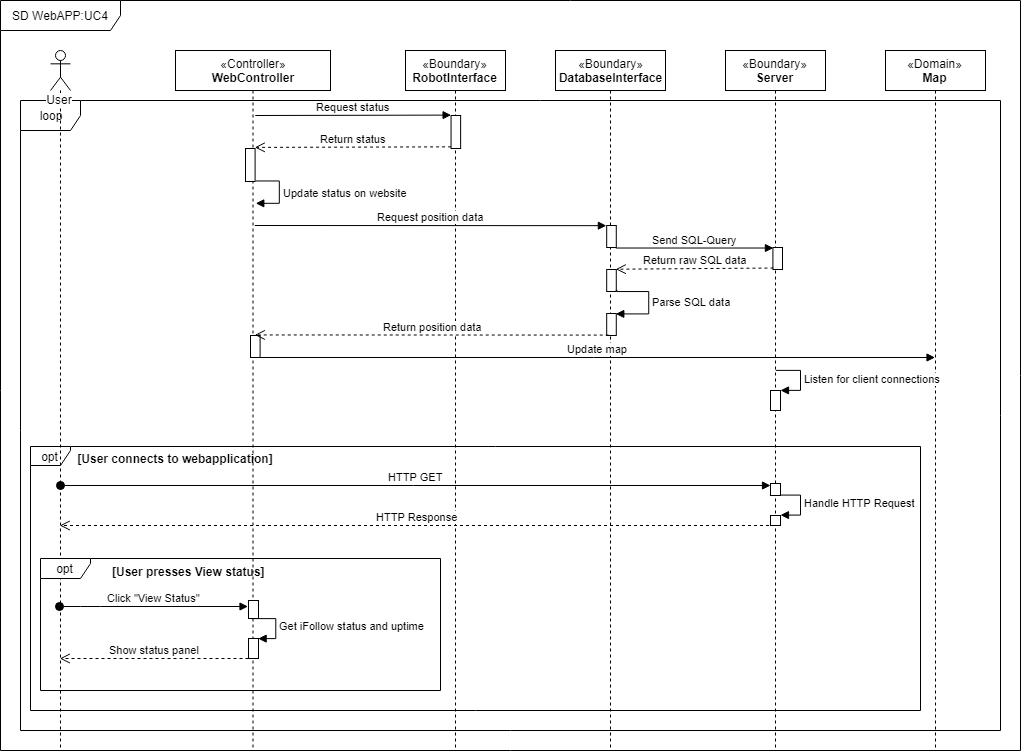

The diagram above was exported from draw.io. Its source (the exported page's mxGraphModel, read from the mxfile embedded in the PNG):
<mxGraphModel dx="2740" dy="936" grid="1" gridSize="10" guides="1" tooltips="1" connect="1" arrows="1" fold="1" page="1" pageScale="1" pageWidth="1100" pageHeight="850" background="#ffffff" math="0" shadow="0">
  <root>
    <mxCell id="0" />
    <mxCell id="1" parent="0" />
    <mxCell id="n84QkBVkk9n_B0gJOyfS-12" value="&lt;span&gt;«Controller»&lt;/span&gt;&lt;br&gt;&lt;b&gt;WebController&lt;/b&gt;" style="shape=umlLifeline;perimeter=lifelinePerimeter;whiteSpace=wrap;html=1;container=1;collapsible=0;recursiveResize=0;outlineConnect=0;" vertex="1" parent="1">
      <mxGeometry x="-925" y="50" width="155" height="700" as="geometry" />
    </mxCell>
    <mxCell id="n84QkBVkk9n_B0gJOyfS-1" value="SD WebAPP:UC4" style="shape=umlFrame;whiteSpace=wrap;html=1;width=120;height=30;" vertex="1" parent="1">
      <mxGeometry x="-1100" width="1020" height="750" as="geometry" />
    </mxCell>
    <mxCell id="n84QkBVkk9n_B0gJOyfS-134" value="loop" style="shape=umlFrame;whiteSpace=wrap;html=1;" vertex="1" parent="1">
      <mxGeometry x="-1080" y="100" width="980" height="630" as="geometry" />
    </mxCell>
    <mxCell id="n84QkBVkk9n_B0gJOyfS-139" value="opt" style="shape=umlFrame;whiteSpace=wrap;html=1;width=40;height=19;" vertex="1" parent="1">
      <mxGeometry x="-1070" y="446" width="890" height="264" as="geometry" />
    </mxCell>
    <mxCell id="n84QkBVkk9n_B0gJOyfS-10" value="User" style="shape=umlLifeline;participant=umlActor;perimeter=lifelinePerimeter;whiteSpace=wrap;html=1;container=1;collapsible=0;recursiveResize=0;verticalAlign=top;spacingTop=36;labelBackgroundColor=#ffffff;outlineConnect=0;" vertex="1" parent="1">
      <mxGeometry x="-1050" y="50" width="20" height="700" as="geometry" />
    </mxCell>
    <mxCell id="n84QkBVkk9n_B0gJOyfS-13" value="&lt;span&gt;«Boundary»&lt;/span&gt;&lt;br&gt;&lt;b&gt;DatabaseInterface&lt;/b&gt;" style="shape=umlLifeline;perimeter=lifelinePerimeter;whiteSpace=wrap;html=1;container=1;collapsible=0;recursiveResize=0;outlineConnect=0;" vertex="1" parent="1">
      <mxGeometry x="-545" y="50" width="110" height="700" as="geometry" />
    </mxCell>
    <mxCell id="n84QkBVkk9n_B0gJOyfS-14" value="&lt;span&gt;«Boundary»&lt;/span&gt;&lt;br&gt;&lt;b&gt;RobotInterface&lt;/b&gt;" style="shape=umlLifeline;perimeter=lifelinePerimeter;whiteSpace=wrap;html=1;container=1;collapsible=0;recursiveResize=0;outlineConnect=0;" vertex="1" parent="1">
      <mxGeometry x="-695" y="50" width="100" height="700" as="geometry" />
    </mxCell>
    <mxCell id="n84QkBVkk9n_B0gJOyfS-15" value="&lt;span&gt;«Domain»&lt;/span&gt;&lt;br&gt;&lt;b&gt;Map&lt;/b&gt;" style="shape=umlLifeline;perimeter=lifelinePerimeter;whiteSpace=wrap;html=1;container=1;collapsible=0;recursiveResize=0;outlineConnect=0;" vertex="1" parent="1">
      <mxGeometry x="-215" y="50" width="100" height="700" as="geometry" />
    </mxCell>
    <mxCell id="n84QkBVkk9n_B0gJOyfS-16" value="&lt;span&gt;«Boundary»&lt;/span&gt;&lt;br&gt;&lt;b&gt;Server&lt;/b&gt;" style="shape=umlLifeline;perimeter=lifelinePerimeter;whiteSpace=wrap;html=1;container=1;collapsible=0;recursiveResize=0;outlineConnect=0;" vertex="1" parent="1">
      <mxGeometry x="-375" y="50" width="100" height="700" as="geometry" />
    </mxCell>
    <mxCell id="n84QkBVkk9n_B0gJOyfS-146" value="" style="html=1;points=[];perimeter=orthogonalPerimeter;" vertex="1" parent="n84QkBVkk9n_B0gJOyfS-16">
      <mxGeometry x="45" y="465" width="10" height="10" as="geometry" />
    </mxCell>
    <mxCell id="n84QkBVkk9n_B0gJOyfS-147" value="Handle HTTP Request" style="edgeStyle=orthogonalEdgeStyle;html=1;align=left;spacingLeft=2;endArrow=block;rounded=0;entryX=1;entryY=0;" edge="1" target="n84QkBVkk9n_B0gJOyfS-146" parent="n84QkBVkk9n_B0gJOyfS-16">
      <mxGeometry relative="1" as="geometry">
        <mxPoint x="50" y="445" as="sourcePoint" />
        <Array as="points">
          <mxPoint x="75" y="445" />
        </Array>
      </mxGeometry>
    </mxCell>
    <mxCell id="n84QkBVkk9n_B0gJOyfS-148" value="" style="html=1;points=[];perimeter=orthogonalPerimeter;" vertex="1" parent="n84QkBVkk9n_B0gJOyfS-16">
      <mxGeometry x="45" y="433" width="10" height="12" as="geometry" />
    </mxCell>
    <mxCell id="n84QkBVkk9n_B0gJOyfS-21" value="Click &quot;View Status&quot;" style="html=1;verticalAlign=bottom;startArrow=oval;endArrow=block;startSize=8;" edge="1" parent="1">
      <mxGeometry relative="1" as="geometry">
        <mxPoint x="-1040.6764705882354" y="606" as="sourcePoint" />
        <mxPoint x="-852.5" y="606" as="targetPoint" />
        <Array as="points">
          <mxPoint x="-1010" y="606" />
        </Array>
      </mxGeometry>
    </mxCell>
    <mxCell id="n84QkBVkk9n_B0gJOyfS-140" value="[User connects to webapplication]" style="text;align=center;fontStyle=1;verticalAlign=middle;spacingLeft=3;spacingRight=3;strokeColor=none;rotatable=0;points=[[0,0.5],[1,0.5]];portConstraint=eastwest;" vertex="1" parent="1">
      <mxGeometry x="-965" y="446" width="80" height="26" as="geometry" />
    </mxCell>
    <mxCell id="n84QkBVkk9n_B0gJOyfS-141" value="HTTP GET" style="html=1;verticalAlign=bottom;startArrow=oval;startFill=1;endArrow=block;startSize=8;" edge="1" parent="1">
      <mxGeometry width="60" relative="1" as="geometry">
        <mxPoint x="-1040" y="485" as="sourcePoint" />
        <mxPoint x="-330" y="485" as="targetPoint" />
      </mxGeometry>
    </mxCell>
    <mxCell id="n84QkBVkk9n_B0gJOyfS-145" value="HTTP Response" style="html=1;verticalAlign=bottom;endArrow=open;dashed=1;endSize=8;" edge="1" parent="1">
      <mxGeometry relative="1" as="geometry">
        <mxPoint x="-325.5" y="525" as="sourcePoint" />
        <mxPoint x="-1040.6764705882351" y="525" as="targetPoint" />
      </mxGeometry>
    </mxCell>
    <mxCell id="n84QkBVkk9n_B0gJOyfS-53" value="" style="group" vertex="1" connectable="0" parent="1">
      <mxGeometry x="-850" y="115" width="537" height="242" as="geometry" />
    </mxCell>
    <mxCell id="n84QkBVkk9n_B0gJOyfS-35" value="Update status on website" style="edgeStyle=orthogonalEdgeStyle;html=1;align=left;spacingLeft=2;endArrow=block;rounded=0;" edge="1" parent="n84QkBVkk9n_B0gJOyfS-53">
      <mxGeometry relative="1" as="geometry">
        <mxPoint x="4.794642857142858" y="66" as="sourcePoint" />
        <Array as="points">
          <mxPoint x="28.767857142857142" y="66" />
        </Array>
        <mxPoint x="5" y="88" as="targetPoint" />
      </mxGeometry>
    </mxCell>
    <mxCell id="n84QkBVkk9n_B0gJOyfS-37" value="" style="html=1;points=[];perimeter=orthogonalPerimeter;" vertex="1" parent="n84QkBVkk9n_B0gJOyfS-53">
      <mxGeometry y="220.00000000000003" width="9.589285714285715" height="22" as="geometry" />
    </mxCell>
    <mxCell id="n84QkBVkk9n_B0gJOyfS-38" value="" style="html=1;points=[];perimeter=orthogonalPerimeter;" vertex="1" parent="n84QkBVkk9n_B0gJOyfS-53">
      <mxGeometry x="356.1875" y="110.00000000000001" width="9.589285714285715" height="22" as="geometry" />
    </mxCell>
    <mxCell id="n84QkBVkk9n_B0gJOyfS-39" value="" style="html=1;points=[];perimeter=orthogonalPerimeter;" vertex="1" parent="n84QkBVkk9n_B0gJOyfS-53">
      <mxGeometry x="356.1875" y="154" width="9.589285714285715" height="22" as="geometry" />
    </mxCell>
    <mxCell id="n84QkBVkk9n_B0gJOyfS-40" value="" style="html=1;points=[];perimeter=orthogonalPerimeter;" vertex="1" parent="n84QkBVkk9n_B0gJOyfS-53">
      <mxGeometry x="356.1875" y="198.00000000000003" width="9.589285714285715" height="22" as="geometry" />
    </mxCell>
    <mxCell id="n84QkBVkk9n_B0gJOyfS-41" value="Parse SQL data" style="edgeStyle=orthogonalEdgeStyle;html=1;align=left;spacingLeft=2;endArrow=block;rounded=0;entryX=1;entryY=0;exitX=0.989;exitY=0.955;exitDx=0;exitDy=0;exitPerimeter=0;" edge="1" parent="n84QkBVkk9n_B0gJOyfS-53" target="n84QkBVkk9n_B0gJOyfS-40" source="n84QkBVkk9n_B0gJOyfS-39">
      <mxGeometry relative="1" as="geometry">
        <mxPoint x="373.9821428571429" y="176" as="sourcePoint" />
        <Array as="points">
          <mxPoint x="366" y="176" />
          <mxPoint x="398" y="176" />
          <mxPoint x="398" y="198" />
        </Array>
      </mxGeometry>
    </mxCell>
    <mxCell id="n84QkBVkk9n_B0gJOyfS-42" value="" style="html=1;points=[];perimeter=orthogonalPerimeter;" vertex="1" parent="n84QkBVkk9n_B0gJOyfS-53">
      <mxGeometry x="522.4107142857142" y="132" width="9.589285714285715" height="22" as="geometry" />
    </mxCell>
    <mxCell id="n84QkBVkk9n_B0gJOyfS-44" value="" style="html=1;points=[];perimeter=orthogonalPerimeter;" vertex="1" parent="n84QkBVkk9n_B0gJOyfS-53">
      <mxGeometry x="200.54114906832302" width="9.589285714285715" height="33" as="geometry" />
    </mxCell>
    <mxCell id="n84QkBVkk9n_B0gJOyfS-45" value="Request status" style="html=1;verticalAlign=bottom;endArrow=block;entryX=0;entryY=0;" edge="1" parent="n84QkBVkk9n_B0gJOyfS-53" target="n84QkBVkk9n_B0gJOyfS-44">
      <mxGeometry relative="1" as="geometry">
        <mxPoint x="4.794642857142858" as="sourcePoint" />
      </mxGeometry>
    </mxCell>
    <mxCell id="n84QkBVkk9n_B0gJOyfS-46" value="Return status" style="html=1;verticalAlign=bottom;endArrow=open;dashed=1;endSize=8;exitX=0;exitY=0.95;" edge="1" parent="n84QkBVkk9n_B0gJOyfS-53" source="n84QkBVkk9n_B0gJOyfS-44">
      <mxGeometry relative="1" as="geometry">
        <mxPoint x="4.3151785714285715" y="31.900000000000002" as="targetPoint" />
      </mxGeometry>
    </mxCell>
    <mxCell id="n84QkBVkk9n_B0gJOyfS-47" value="Request position data" style="html=1;verticalAlign=bottom;endArrow=block;entryX=0;entryY=0;" edge="1" parent="n84QkBVkk9n_B0gJOyfS-53" target="n84QkBVkk9n_B0gJOyfS-38">
      <mxGeometry relative="1" as="geometry">
        <mxPoint x="4.3151785714285715" y="110.00000000000001" as="sourcePoint" />
      </mxGeometry>
    </mxCell>
    <mxCell id="n84QkBVkk9n_B0gJOyfS-48" value="Send SQL-Query" style="html=1;verticalAlign=bottom;endArrow=block;entryX=0;entryY=0;exitX=0.954;exitY=1.015;exitDx=0;exitDy=0;exitPerimeter=0;" edge="1" parent="n84QkBVkk9n_B0gJOyfS-53" target="n84QkBVkk9n_B0gJOyfS-42" source="n84QkBVkk9n_B0gJOyfS-38">
      <mxGeometry relative="1" as="geometry">
        <mxPoint x="373.9821428571429" y="132" as="sourcePoint" />
      </mxGeometry>
    </mxCell>
    <mxCell id="n84QkBVkk9n_B0gJOyfS-49" value="Return raw SQL data" style="html=1;verticalAlign=bottom;endArrow=open;dashed=1;endSize=8;exitX=0;exitY=0.95;entryX=0.954;entryY=0;entryDx=0;entryDy=0;entryPerimeter=0;" edge="1" parent="n84QkBVkk9n_B0gJOyfS-53" source="n84QkBVkk9n_B0gJOyfS-42" target="n84QkBVkk9n_B0gJOyfS-39">
      <mxGeometry relative="1" as="geometry">
        <mxPoint x="373.9821428571429" y="152.9" as="targetPoint" />
      </mxGeometry>
    </mxCell>
    <mxCell id="n84QkBVkk9n_B0gJOyfS-50" value="Return position data" style="html=1;verticalAlign=bottom;endArrow=open;dashed=1;endSize=8;exitX=0.2;exitY=1;exitDx=0;exitDy=0;exitPerimeter=0;" edge="1" parent="n84QkBVkk9n_B0gJOyfS-53" source="n84QkBVkk9n_B0gJOyfS-40">
      <mxGeometry relative="1" as="geometry">
        <mxPoint x="4.3151785714285715" y="219.45000000000002" as="targetPoint" />
        <mxPoint x="271.37678571428575" y="219.45000000000002" as="sourcePoint" />
      </mxGeometry>
    </mxCell>
    <mxCell id="n84QkBVkk9n_B0gJOyfS-51" value="Update map" style="html=1;verticalAlign=bottom;endArrow=block;" edge="1" parent="n84QkBVkk9n_B0gJOyfS-53" target="n84QkBVkk9n_B0gJOyfS-15">
      <mxGeometry relative="1" as="geometry">
        <mxPoint x="9.60982142857143" y="242" as="sourcePoint" />
        <mxPoint x="681" y="242" as="targetPoint" />
      </mxGeometry>
    </mxCell>
    <mxCell id="n84QkBVkk9n_B0gJOyfS-36" value="" style="html=1;points=[];perimeter=orthogonalPerimeter;" vertex="1" parent="n84QkBVkk9n_B0gJOyfS-53">
      <mxGeometry x="-5" y="33" width="9.589285714285715" height="33" as="geometry" />
    </mxCell>
    <mxCell id="n84QkBVkk9n_B0gJOyfS-152" value="Listen for client connections" style="edgeStyle=orthogonalEdgeStyle;html=1;align=left;spacingLeft=2;endArrow=block;rounded=0;entryX=1;entryY=0;" edge="1" target="n84QkBVkk9n_B0gJOyfS-151" parent="1">
      <mxGeometry relative="1" as="geometry">
        <mxPoint x="-325" y="370" as="sourcePoint" />
        <Array as="points">
          <mxPoint x="-300" y="370" />
        </Array>
      </mxGeometry>
    </mxCell>
    <mxCell id="n84QkBVkk9n_B0gJOyfS-151" value="" style="html=1;points=[];perimeter=orthogonalPerimeter;" vertex="1" parent="1">
      <mxGeometry x="-330" y="390" width="10" height="20" as="geometry" />
    </mxCell>
    <mxCell id="n84QkBVkk9n_B0gJOyfS-129" value="opt" style="shape=umlFrame;whiteSpace=wrap;html=1;width=50;height=20;" vertex="1" parent="1">
      <mxGeometry x="-1060" y="558" width="400" height="132" as="geometry" />
    </mxCell>
    <mxCell id="n84QkBVkk9n_B0gJOyfS-130" value="[User presses View status]" style="text;align=center;fontStyle=1;verticalAlign=middle;spacingLeft=3;spacingRight=3;strokeColor=none;rotatable=0;points=[[0,0.5],[1,0.5]];portConstraint=eastwest;" vertex="1" parent="1">
      <mxGeometry x="-951.2511848341233" y="561.9186046511628" width="79.09004739336493" height="20.376744186046512" as="geometry" />
    </mxCell>
    <mxCell id="n84QkBVkk9n_B0gJOyfS-155" value="" style="html=1;points=[];perimeter=orthogonalPerimeter;" vertex="1" parent="1">
      <mxGeometry x="-852" y="600" width="10" height="18" as="geometry" />
    </mxCell>
    <mxCell id="n84QkBVkk9n_B0gJOyfS-156" value="" style="html=1;points=[];perimeter=orthogonalPerimeter;" vertex="1" parent="1">
      <mxGeometry x="-852" y="638" width="10" height="20" as="geometry" />
    </mxCell>
    <mxCell id="n84QkBVkk9n_B0gJOyfS-157" value="Get iFollow status and uptime" style="edgeStyle=orthogonalEdgeStyle;html=1;align=left;spacingLeft=2;endArrow=block;rounded=0;entryX=1;entryY=0;" edge="1" target="n84QkBVkk9n_B0gJOyfS-156" parent="1">
      <mxGeometry relative="1" as="geometry">
        <mxPoint x="-850" y="618" as="sourcePoint" />
        <Array as="points">
          <mxPoint x="-825" y="618" />
        </Array>
      </mxGeometry>
    </mxCell>
    <mxCell id="n84QkBVkk9n_B0gJOyfS-159" value="Show status panel" style="html=1;verticalAlign=bottom;endArrow=open;dashed=1;endSize=8;" edge="1" parent="1" target="n84QkBVkk9n_B0gJOyfS-10">
      <mxGeometry relative="1" as="geometry">
        <mxPoint x="-852" y="658" as="sourcePoint" />
        <mxPoint x="-932" y="658" as="targetPoint" />
      </mxGeometry>
    </mxCell>
  </root>
</mxGraphModel>